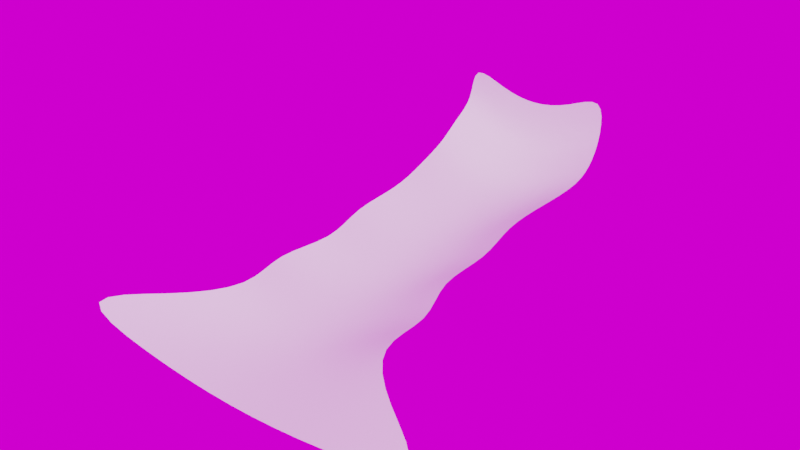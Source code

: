 # Source: Waterfall.blend  (saved by Blender 4.1.23; exported with 4.5.12 LTS)
import bpy
from mathutils import Matrix  # noqa: F401  (used for matrix-valued properties, if any)

bpy.ops.wm.read_factory_settings(use_empty=True)
scene = bpy.context.scene
scene.name = 'Scene'

# ---- collections
col_collection = bpy.data.collections.new('Collection'); scene.collection.children.link(col_collection)
col_collection_2 = bpy.data.collections.new('Collection 2'); scene.collection.children.link(col_collection_2)

# ---- images (referenced by path relative to the original .blend; pixels are not part of the script)
import os
ASSET_DIR = os.environ.get("B2B_ASSET_DIR", "")  # directory of the original .blend (textures are referenced by path, not embedded)
HERE = os.path.dirname(os.path.abspath(__file__))  # packed textures are extracted next to this script under _unpacked/

def load_image(name, relpath, width, height, colorspace="sRGB"):
    """Load a texture the original file referenced (path relative to the .blend, or extracted next to this script)."""
    p = next((c for c in (os.path.join(HERE, relpath), os.path.join(ASSET_DIR, relpath)) if relpath and os.path.exists(c)), "")
    if p:
        img = bpy.data.images.load(p, check_existing=True)
        img.name = name
    else:  # same state as the original file: an image datablock whose file is absent (Cycles renders it pink)
        img = bpy.data.images.new(name, width, height)
        img.source = "FILE"
        img.filepath = "//" + (relpath or name)
    img.colorspace_settings.name = colorspace
    return img
img_studio_small_08_4k_hdr = load_image('studio_small_08_4k.hdr', 'studio_small_08_4k.hdr', 1024, 1024, 'Linear Rec.709')

# ---- world
world_world = bpy.data.worlds.new('World'); scene.world = world_world
world_world.use_nodes = True; world_world.node_tree.nodes.clear()
_N = world_world.node_tree.nodes; _L = world_world.node_tree.links
n0 = _N.new('ShaderNodeOutputWorld'); n0.name = 'World Output'; n0.location = (300, 300)
n1 = _N.new('ShaderNodeBackground'); n1.name = 'Background'; n1.location = (10, 300)
n2 = _N.new('ShaderNodeTexEnvironment'); n2.name = 'Environment Texture'; n2.location = (-270, 260)
n2.image = img_studio_small_08_4k_hdr
n3 = _N.new('ShaderNodeMapping'); n3.name = 'Mapping'; n3.location = (-450, 260)
n4 = _N.new('ShaderNodeTexCoord'); n4.name = 'Texture Coordinate'; n4.location = (-630, 260)
_L.new(n1.outputs[0], n0.inputs[0])
_L.new(n2.outputs[0], n1.inputs[0])
_L.new(n3.outputs[0], n2.inputs[0])
_L.new(n4.outputs[0], n3.inputs[0])
n0.is_active_output = True
world_world.color = (0.05088, 0.05088, 0.05088)
world_world.use_sun_shadow = False
world_world.sun_shadow_jitter_overblur = 0.0

# ---- meshes
me_plane_001 = bpy.data.meshes.new('Plane.001')
me_plane_001.from_pydata([(1.278, 5.919, 1.193), (3.206, 0.01358, 0.3197), (-1.278, 5.919, 1.193), (-3.206, 0.01358, 0.3197), (-0.639, 5.919, 0.8734), (2.326e-06, 5.919, 0.7459), (0.639, 5.919, 0.8734), (1.603, 0.01358, -1.362e-07), (2.044e-08, 0.01358, -0.1275), (-1.603, 0.01358, -3.097e-07), (0.9546, 2.966, 0.7174), (1.103, 1.49, 0.5302), (-1.103, 1.49, 0.5302), (-0.9546, 2.966, 0.7174), (0.5516, 1.49, 0.2105), (0.4773, 2.966, 0.3977), (3.943e-07, 1.49, 0.08305), (7.914e-07, 2.966, 0.2702), (-0.5516, 1.49, 0.2105), (-0.4773, 2.966, 0.3977), (1.196, 6.584, 1.743), (-1.196, 6.584, 1.743), (-0.5978, 6.584, 1.423), (2.499e-06, 6.584, 1.296), (0.5978, 6.584, 1.423), (1.196, 6.584, 2.376), (-1.196, 6.584, 2.376), (-0.5978, 6.584, 2.057), (2.448e-06, 6.584, 1.929), (0.5978, 6.584, 2.057), (1.208, 3.705, 0.8461), (-1.208, 3.705, 0.8461), (0.6038, 3.705, 0.5264), (1.339e-06, 3.705, 0.3989), (-0.6038, 3.705, 0.5264), (1.41, 2.228, 0.6238), (-1.41, 2.228, 0.6238), (0.7052, 2.228, 0.3041), (8.101e-07, 2.228, 0.1766), (-0.7052, 2.228, 0.3041), (1.91, 0.7518, 0.425), (-1.91, 0.7518, 0.425), (0.9552, 0.7518, 0.1053), (2.795e-07, 0.7518, -0.02223), (-0.9552, 0.7518, 0.1053), (-1.011, 4.443, 0.9747), (0.5053, 4.443, 0.655), (1.449e-06, 4.443, 0.5275), (-0.5053, 4.443, 0.655), (1.011, 4.443, 0.9747), (-1.144, 5.181, 1.084), (0.5721, 5.181, 0.7642), (1.867e-06, 5.181, 0.6367), (-0.5721, 5.181, 0.7642), (1.144, 5.181, 1.084), (-0.6412, 6.252, 1.148), (2.503e-06, 6.252, 1.021), (0.6412, 6.252, 1.148), (-1.282, 6.252, 1.468), (1.282, 6.252, 1.468)], [], [(44, 9, 3, 41), (40, 1, 7, 42), (42, 7, 8, 43), (43, 8, 9, 44), (33, 17, 19, 34), (38, 16, 18, 39), (32, 15, 17, 33), (37, 14, 16, 38), (30, 10, 15, 32), (35, 11, 14, 37), (34, 19, 13, 31), (39, 18, 12, 36), (56, 55, 22, 23), (57, 56, 23, 24), (55, 58, 21, 22), (59, 57, 24, 20), (20, 24, 29, 25), (24, 23, 28, 29), (22, 21, 26, 27), (23, 22, 27, 28), (48, 34, 31, 45), (49, 30, 32, 46), (46, 32, 33, 47), (47, 33, 34, 48), (19, 39, 36, 13), (10, 35, 37, 15), (15, 37, 38, 17), (17, 38, 39, 19), (16, 43, 44, 18), (14, 42, 43, 16), (11, 40, 42, 14), (18, 44, 41, 12), (53, 48, 45, 50), (54, 49, 46, 51), (51, 46, 47, 52), (52, 47, 48, 53), (5, 52, 53, 4), (6, 51, 52, 5), (0, 54, 51, 6), (4, 53, 50, 2), (0, 6, 57, 59), (4, 2, 58, 55), (6, 5, 56, 57), (5, 4, 55, 56)])
me_plane_001.polygons.foreach_set('use_smooth', [True] * 44)
_uv = me_plane_001.uv_layers.new(name='UVMap')
_uv.uv.foreach_set('vector', [0.07252, 0.7442, 0.001548, 0.7442, 0.001548, 0.9983, 0.07252, 0.9983, 0.07252, 0.002425, 0.001548, 0.002425, 0.001548, 0.2442, 0.07252, 0.2442, 0.07252, 0.2442, 0.001548, 0.2442, 0.001548, 0.4942, 0.07252, 0.4942, 0.07252, 0.4942, 0.001548, 0.4942, 0.001548, 0.7442, 0.07252, 0.7442, 0.43, 0.4942, 0.3226, 0.4942, 0.3226, 0.7442, 0.43, 0.7442, 0.2379, 0.4942, 0.1632, 0.4942, 0.1632, 0.7442, 0.2379, 0.7442, 0.43, 0.2442, 0.3226, 0.2442, 0.3226, 0.4942, 0.43, 0.4942, 0.2379, 0.2442, 0.1632, 0.2442, 0.1632, 0.4942, 0.2379, 0.4942, 0.43, 0.002425, 0.3226, 0.002425, 0.3226, 0.2442, 0.43, 0.2442, 0.2379, 0.002425, 0.1632, 0.002425, 0.1632, 0.2442, 0.2379, 0.2442, 0.43, 0.7442, 0.3226, 0.7442, 0.3226, 0.9983, 0.43, 0.9983, 0.2379, 0.7442, 0.1632, 0.7442, 0.1632, 0.9983, 0.2379, 0.9983, 0.7949, 0.4942, 0.7949, 0.7442, 0.8764, 0.7442, 0.8764, 0.4942, 0.7949, 0.2442, 0.7949, 0.4942, 0.8764, 0.4942, 0.8764, 0.2442, 0.7949, 0.7442, 0.7949, 0.9983, 0.8764, 0.9983, 0.8764, 0.7442, 0.7949, 0.002425, 0.7949, 0.2442, 0.8764, 0.2442, 0.8764, 0.002425, 0.8764, 0.002425, 0.8764, 0.2442, 0.9959, 0.2442, 0.9959, 0.002425, 0.8764, 0.2442, 0.8764, 0.4942, 0.9959, 0.4942, 0.9959, 0.2442, 0.8764, 0.7442, 0.8764, 0.9983, 0.9959, 0.9983, 0.9959, 0.7442, 0.8764, 0.4942, 0.8764, 0.7442, 0.9959, 0.7442, 0.9959, 0.4942, 0.5153, 0.7442, 0.43, 0.7442, 0.43, 0.9983, 0.5153, 0.9983, 0.5153, 0.002425, 0.43, 0.002425, 0.43, 0.2442, 0.5153, 0.2442, 0.5153, 0.2442, 0.43, 0.2442, 0.43, 0.4942, 0.5153, 0.4942, 0.5153, 0.4942, 0.43, 0.4942, 0.43, 0.7442, 0.5153, 0.7442, 0.3226, 0.7442, 0.2379, 0.7442, 0.2379, 0.9983, 0.3226, 0.9983, 0.3226, 0.002425, 0.2379, 0.002425, 0.2379, 0.2442, 0.3226, 0.2442, 0.3226, 0.2442, 0.2379, 0.2442, 0.2379, 0.4942, 0.3226, 0.4942, 0.3226, 0.4942, 0.2379, 0.4942, 0.2379, 0.7442, 0.3226, 0.7442, 0.1632, 0.4942, 0.07252, 0.4942, 0.07252, 0.7442, 0.1632, 0.7442, 0.1632, 0.2442, 0.07252, 0.2442, 0.07252, 0.4942, 0.1632, 0.4942, 0.1632, 0.002425, 0.07252, 0.002425, 0.07252, 0.2442, 0.1632, 0.2442, 0.1632, 0.7442, 0.07252, 0.7442, 0.07252, 0.9983, 0.1632, 0.9983, 0.6168, 0.7442, 0.5153, 0.7442, 0.5153, 0.9983, 0.6168, 0.9983, 0.6168, 0.002425, 0.5153, 0.002425, 0.5153, 0.2442, 0.6168, 0.2442, 0.6168, 0.2442, 0.5153, 0.2442, 0.5153, 0.4942, 0.6168, 0.4942, 0.6168, 0.4942, 0.5153, 0.4942, 0.5153, 0.7442, 0.6168, 0.7442, 0.7134, 0.4942, 0.6168, 0.4942, 0.6168, 0.7442, 0.7134, 0.7442, 0.7134, 0.2442, 0.6168, 0.2442, 0.6168, 0.4942, 0.7134, 0.4942, 0.7134, 0.002425, 0.6168, 0.002425, 0.6168, 0.2442, 0.7134, 0.2442, 0.7134, 0.7442, 0.6168, 0.7442, 0.6168, 0.9983, 0.7134, 0.9983, 0.7134, 0.002425, 0.7134, 0.2442, 0.7949, 0.2442, 0.7949, 0.002425, 0.7134, 0.7442, 0.7134, 0.9983, 0.7949, 0.9983, 0.7949, 0.7442, 0.7134, 0.2442, 0.7134, 0.4942, 0.7949, 0.4942, 0.7949, 0.2442, 0.7134, 0.4942, 0.7134, 0.7442, 0.7949, 0.7442, 0.7949, 0.4942])
me_plane_001.update()

# ---- objects
ob_waterfall = bpy.data.objects.new('Waterfall', me_plane_001)

# ---- transforms, parenting, visibility, modifiers, constraints
ob_waterfall.location = (0.0, 0.0, 0.0)
_m = ob_waterfall.modifiers.new('Subdivision', 'SUBSURF')
_m.levels = 2

# ---- collection membership
col_collection.objects.link(ob_waterfall)

# ---- scene / render settings (as saved in the file)
scene.frame_start = 1; scene.frame_end = 250; scene.frame_set(2)
scene.render.engine = 'CYCLES'
scene.render.use_high_quality_normals = True
scene.cycles.use_denoising = False
scene.cycles.samples = 250
scene.cycles.sampling_pattern = 'TABULATED_SOBOL'
scene.cycles.diffuse_bounces = 8
scene.cycles.glossy_bounces = 8
scene.cycles.transmission_bounces = 8
scene.eevee.taa_samples = 64
scene.eevee.taa_render_samples = 256
scene.eevee.volumetric_tile_size = '2'
scene.eevee.use_gtao = True
scene.eevee.ray_tracing_options.trace_max_roughness = 0.0
scene.eevee.use_raytracing = True
scene.view_settings.view_transform = 'Filmic'
bpy.context.view_layer.update()

# ---- added for rendering (the .blend has no active camera and no usable light): camera, sun
cam_auto = bpy.data.cameras.new('AutoCamera')
cam_auto.lens = 50.0
cam_auto.sensor_width = 36.0
cam_auto.clip_end = 1000.0
ob_auto_camera = bpy.data.objects.new('AutoCamera', cam_auto)
scene.collection.objects.link(ob_auto_camera)
ob_auto_camera.location = (8.80505, -7.26708, 8.16852)
ob_auto_camera.rotation_euler = (1.09748, -7.21219e-08, 0.694738)
scene.camera = ob_auto_camera
light_auto_sun = bpy.data.lights.new('AutoSun', 'SUN')
light_auto_sun.energy = 3.0
light_auto_sun.angle = 0.0523599
ob_auto_sun = bpy.data.objects.new('AutoSun', light_auto_sun)
scene.collection.objects.link(ob_auto_sun)
ob_auto_sun.rotation_euler = (0.872665, 0.174533, 0.523599)
bpy.context.view_layer.update()
